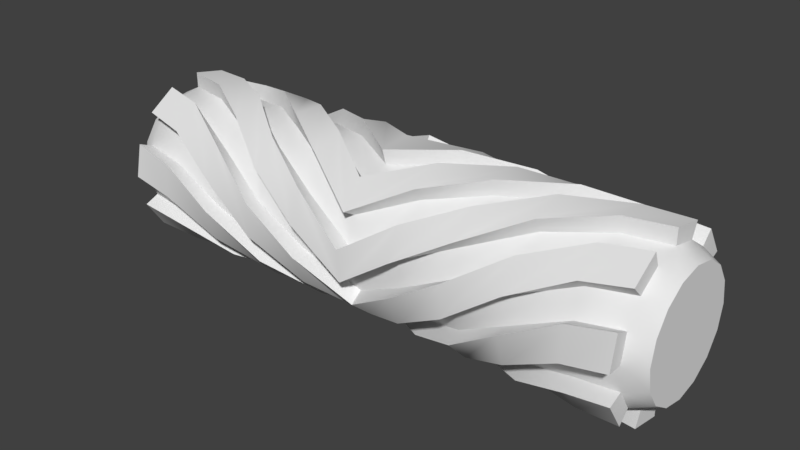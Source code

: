 # Source: Shredder.blend  (saved by Blender 2.79.0; exported with 4.5.12 LTS)
import bpy
from mathutils import Matrix  # noqa: F401  (used for matrix-valued properties, if any)

bpy.ops.wm.read_factory_settings(use_empty=True)
scene = bpy.context.scene
scene.name = 'Scene'

# ---- collections
col_collection_1 = bpy.data.collections.new('Collection 1'); scene.collection.children.link(col_collection_1)

# ---- world
world_world = bpy.data.worlds.new('World'); scene.world = world_world
world_world.color = (0.05088, 0.05088, 0.05088)
world_world.use_sun_shadow = False
world_world.sun_shadow_jitter_overblur = 0.0
world_world.cycles.sampling_method = 'MANUAL'

# ---- meshes
me_cylinder = bpy.data.meshes.new('Cylinder')
me_cylinder.from_pydata([(4.089, -0.3297, 0.7959), (3.817, 0.0, 1.0), (4.089, -0.6091, 0.6091), (3.817, 0.3827, 0.9239), (4.089, -0.7959, 0.3297), (3.817, 0.7071, 0.7071), (4.089, -0.8614, -1.239e-08), (3.817, 0.9239, 0.3827), (4.089, -0.7959, -0.3297), (3.817, 1.0, 0.0), (4.089, -0.6091, -0.6091), (3.817, 0.9239, -0.3827), (4.089, -0.3297, -0.7959), (3.817, 0.7071, -0.7071), (4.089, 2.478e-08, -0.8614), (3.817, 0.3827, -0.9239), (4.089, 0.3297, -0.7959), (3.817, 0.0, -1.0), (4.089, 0.6091, -0.6091), (3.817, -0.3827, -0.9239), (4.089, 0.7959, -0.3297), (3.817, -0.7071, -0.7071), (4.089, 0.8614, -1.239e-08), (3.817, -0.9239, -0.3827), (4.089, 0.7959, 0.3297), (3.817, -1.0, 0.0), (4.089, 0.6091, 0.6091), (3.817, -0.9239, 0.3827), (4.089, 2.478e-08, 0.8614), (3.817, -0.7071, 0.7071), (4.089, 0.3297, 0.7959), (3.817, -0.3827, 0.9239), (-3.553e-15, -0.961, -0.2767), (-3.553e-15, -0.9937, 0.1121), (-2.384e-07, -0.8752, 0.4838), (-2.384e-07, -0.6234, 0.7819), (-3.553e-15, -0.2767, 0.961), (-3.553e-15, 0.1121, 0.9937), (-3.553e-15, 0.4838, 0.8752), (-3.553e-15, 0.7819, 0.6234), (-3.553e-15, 0.961, 0.2767), (-3.553e-15, 0.9937, -0.1121), (-3.553e-15, 0.8752, -0.4838), (-3.553e-15, 0.6234, -0.7819), (-3.553e-15, 0.2767, -0.961), (-3.553e-15, -0.1121, -0.9937), (-3.553e-15, -0.4838, -0.8752), (-2.384e-07, -0.7819, -0.6234), (0.8, -0.9839, 0.1788), (1.6, -0.8245, 0.5659), (2.4, -0.4632, 0.8862), (3.2, -0.1042, 0.9946), (3.2, 0.2843, 0.9587), (2.4, -0.0888, 0.996), (1.6, -0.5451, 0.8384), (0.8, -0.8406, 0.5417), (3.2, 0.6296, 0.777), (2.4, 0.2991, 0.9542), (1.6, -0.1828, 0.9832), (0.8, -0.5693, 0.8221), (3.2, 0.879, 0.4769), (2.4, 0.6415, 0.7671), (1.6, 0.2074, 0.9783), (0.8, -0.2113, 0.9774), (3.2, 0.9946, 0.1042), (2.4, 0.8862, 0.4632), (1.6, 0.5659, 0.8245), (0.8, 0.1788, 0.9839), (3.2, 0.9587, -0.2843), (2.4, 0.996, 0.0888), (1.6, 0.8384, 0.5451), (0.8, 0.5417, 0.8406), (3.2, 0.777, -0.6296), (2.4, 0.9542, -0.2991), (1.6, 0.9832, 0.1828), (0.8, 0.8221, 0.5693), (3.2, 0.4769, -0.879), (2.4, 0.7671, -0.6415), (1.6, 0.9783, -0.2074), (0.8, 0.9774, 0.2113), (3.2, 0.1042, -0.9946), (2.4, 0.4632, -0.8862), (1.6, 0.8245, -0.5659), (0.8, 0.9839, -0.1788), (3.2, -0.2843, -0.9587), (2.4, 0.0888, -0.996), (1.6, 0.5451, -0.8384), (0.8, 0.8406, -0.5417), (3.2, -0.6296, -0.777), (2.4, -0.2991, -0.9542), (1.6, 0.1828, -0.9832), (0.8, 0.5693, -0.8221), (3.2, -0.879, -0.4769), (2.4, -0.6415, -0.7671), (1.6, -0.2074, -0.9783), (0.8, 0.2113, -0.9774), (3.2, -0.9946, -0.1042), (2.4, -0.8862, -0.4632), (1.6, -0.5659, -0.8245), (0.8, -0.1788, -0.9839), (3.2, -0.9587, 0.2843), (2.4, -0.996, -0.0888), (1.6, -0.8384, -0.5451), (0.8, -0.5417, -0.8406), (3.2, -0.777, 0.6296), (2.4, -0.9542, 0.2991), (1.6, -0.9832, -0.1828), (0.8, -0.8221, -0.5693), (3.2, -0.4769, 0.879), (2.4, -0.7671, 0.6415), (1.6, -0.9783, 0.2074), (0.8, -0.9774, -0.2113), (3.817, 0.4685, 1.131), (3.817, -1.371e-08, 1.224), (3.2, -0.1276, 1.218), (3.817, 1.131, 0.4685), (3.817, 0.8657, 0.8657), (3.817, 1.131, -0.4685), (3.817, 1.224, -1.569e-09), (3.817, 0.4685, -1.131), (3.817, 0.8657, -0.8657), (3.817, -0.4685, -1.131), (3.817, -1.371e-08, -1.224), (3.817, -1.131, -0.4685), (3.817, -0.8657, -0.8657), (3.817, -1.131, 0.4685), (3.817, -1.224, -1.569e-09), (3.817, -0.4685, 1.131), (3.817, -0.8657, 0.8657), (0.8, -1.029, 0.6632), (0.0, -1.217, 0.1373), (0.8, -0.697, 1.007), (-2.384e-07, -1.071, 0.5924), (0.8, -0.2587, 1.197), (-2.384e-07, -0.7632, 0.9573), (0.8, 0.2189, 1.205), (0.0, -0.3388, 1.177), (0.8, 0.6632, 1.029), (0.0, 0.1373, 1.217), (0.8, 1.007, 0.697), (0.0, 0.5924, 1.071), (0.8, 1.197, 0.2587), (0.8, 1.205, -0.2189), (0.8, 1.029, -0.6632), (0.0, 1.217, -0.1373), (0.8, 0.697, -1.007), (0.8, 0.2587, -1.197), (0.0, 0.7632, -0.9573), (0.8, -0.2189, -1.205), (0.0, 0.3388, -1.177), (0.8, -0.6632, -1.029), (0.8, -1.007, -0.697), (0.8, -1.197, -0.2587), (-2.384e-07, -0.9573, -0.7632), (0.0, -1.177, -0.3388), (0.8, -1.205, 0.2189), (1.6, -1.009, 0.6929), (2.4, -0.5671, 1.085), (3.2, 0.3481, 1.174), (2.4, -0.1087, 1.219), (1.6, -0.6674, 1.026), (3.2, 0.7708, 0.9512), (2.4, 0.3662, 1.168), (1.6, -0.2238, 1.204), (3.2, 1.076, 0.5839), (2.4, 0.7854, 0.9392), (1.6, 0.2539, 1.198), (3.2, 1.218, 0.1276), (2.4, 1.085, 0.5671), (1.6, 0.6929, 1.009), (3.2, 1.174, -0.3481), (2.4, 1.219, 0.1087), (1.6, 1.026, 0.6674), (3.2, 0.9512, -0.7708), (2.4, 1.168, -0.3662), (1.6, 1.204, 0.2238), (3.2, 0.5839, -1.076), (2.4, 0.9392, -0.7854), (1.6, 1.198, -0.2539), (3.2, 0.1276, -1.218), (2.4, 0.5671, -1.085), (1.6, 1.009, -0.6929), (3.2, -0.3481, -1.174), (2.4, 0.1087, -1.219), (1.6, 0.6674, -1.026), (3.2, -0.7708, -0.9512), (2.4, -0.3662, -1.168), (1.6, 0.2238, -1.204), (3.2, -1.076, -0.5839), (2.4, -0.7854, -0.9392), (1.6, -0.2539, -1.198), (3.2, -1.218, -0.1276), (2.4, -1.085, -0.5671), (1.6, -0.6929, -1.009), (3.2, -1.174, 0.3481), (2.4, -1.219, -0.1087), (1.6, -1.026, -0.6674), (3.2, -0.9512, 0.7708), (2.4, -1.168, 0.3662), (1.6, -1.204, -0.2238), (3.2, -0.5839, 1.076), (2.4, -0.9392, 0.7854), (1.6, -1.198, 0.2539), (-4.089, -0.3297, 0.7959), (-3.817, 0.0, 1.0), (-4.089, -0.6091, 0.6091), (-3.817, 0.3827, 0.9239), (-4.089, -0.7959, 0.3297), (-3.817, 0.7071, 0.7071), (-4.089, -0.8614, -1.032e-08), (-3.817, 0.9239, 0.3827), (-4.089, -0.7959, -0.3297), (-3.817, 1.0, 0.0), (-4.089, -0.6091, -0.6091), (-3.817, 0.9239, -0.3827), (-4.089, -0.3297, -0.7959), (-3.817, 0.7071, -0.7071), (-4.089, 2.478e-08, -0.8614), (-3.817, 0.3827, -0.9239), (-4.089, 0.3297, -0.7959), (-3.817, 0.0, -1.0), (-4.089, 0.6091, -0.6091), (-3.817, -0.3827, -0.9239), (-4.089, 0.7959, -0.3297), (-3.817, -0.7071, -0.7071), (-4.089, 0.8614, -1.032e-08), (-3.817, -0.9239, -0.3827), (-4.089, 0.7959, 0.3297), (-3.817, -1.0, 0.0), (-4.089, 0.6091, 0.6091), (-3.817, -0.9239, 0.3827), (-4.089, 2.478e-08, 0.8614), (-3.817, -0.7071, 0.7071), (-4.089, 0.3297, 0.7959), (-3.817, -0.3827, 0.9239), (-0.8, -0.9839, 0.1788), (-1.6, -0.8245, 0.5659), (-2.4, -0.4632, 0.8862), (-3.2, -0.1042, 0.9946), (-3.2, 0.2843, 0.9587), (-2.4, -0.0888, 0.996), (-1.6, -0.5451, 0.8384), (-0.8, -0.8406, 0.5417), (-3.2, 0.6296, 0.777), (-2.4, 0.2991, 0.9542), (-1.6, -0.1828, 0.9832), (-0.8, -0.5693, 0.8221), (-3.2, 0.879, 0.4769), (-2.4, 0.6415, 0.7671), (-1.6, 0.2074, 0.9783), (-0.8, -0.2113, 0.9774), (-3.2, 0.9946, 0.1042), (-2.4, 0.8862, 0.4632), (-1.6, 0.5659, 0.8245), (-0.8, 0.1788, 0.9839), (-3.2, 0.9587, -0.2843), (-2.4, 0.996, 0.0888), (-1.6, 0.8384, 0.5451), (-0.8, 0.5417, 0.8406), (-3.2, 0.777, -0.6296), (-2.4, 0.9542, -0.2991), (-1.6, 0.9832, 0.1828), (-0.8, 0.8221, 0.5693), (-3.2, 0.4769, -0.879), (-2.4, 0.7671, -0.6415), (-1.6, 0.9783, -0.2074), (-0.8, 0.9774, 0.2113), (-3.2, 0.1042, -0.9946), (-2.4, 0.4632, -0.8862), (-1.6, 0.8245, -0.5659), (-0.8, 0.9839, -0.1788), (-3.2, -0.2843, -0.9587), (-2.4, 0.0888, -0.996), (-1.6, 0.5451, -0.8384), (-0.8, 0.8406, -0.5417), (-3.2, -0.6296, -0.777), (-2.4, -0.2991, -0.9542), (-1.6, 0.1828, -0.9832), (-0.8, 0.5693, -0.8221), (-3.2, -0.879, -0.4769), (-2.4, -0.6415, -0.7671), (-1.6, -0.2074, -0.9783), (-0.8, 0.2113, -0.9774), (-3.2, -0.9946, -0.1042), (-2.4, -0.8862, -0.4632), (-1.6, -0.5659, -0.8245), (-0.8, -0.1788, -0.9839), (-3.2, -0.9587, 0.2843), (-2.4, -0.996, -0.0888), (-1.6, -0.8384, -0.5451), (-0.8, -0.5417, -0.8406), (-3.2, -0.777, 0.6296), (-2.4, -0.9542, 0.2991), (-1.6, -0.9832, -0.1828), (-0.8, -0.8221, -0.5693), (-3.2, -0.4769, 0.879), (-2.4, -0.7671, 0.6415), (-1.6, -0.9783, 0.2074), (-0.8, -0.9774, -0.2113), (-3.817, 0.4685, 1.131), (-3.817, -1.371e-08, 1.224), (-3.2, -0.1276, 1.218), (-3.817, 1.131, 0.4685), (-3.817, 0.8657, 0.8657), (-3.817, 1.131, -0.4685), (-3.817, 1.224, -1.569e-09), (-3.817, 0.4685, -1.131), (-3.817, 0.8657, -0.8657), (-3.817, -0.4685, -1.131), (-3.817, -1.371e-08, -1.224), (-3.817, -1.131, -0.4685), (-3.817, -0.8657, -0.8657), (-3.817, -1.131, 0.4685), (-3.817, -1.224, -1.569e-09), (-3.817, -0.4685, 1.131), (-3.817, -0.8657, 0.8657), (-0.8, -1.029, 0.6632), (-0.8, -0.697, 1.007), (-0.8, -0.2587, 1.197), (-0.8, 0.2189, 1.205), (-0.8, 0.6632, 1.029), (-0.8, 1.007, 0.697), (-0.8, 1.197, 0.2587), (0.0, 0.9573, 0.7632), (-0.8, 1.205, -0.2189), (0.0, 1.177, 0.3388), (-0.8, 1.029, -0.6632), (-0.8, 0.697, -1.007), (0.0, 1.071, -0.5924), (-0.8, 0.2587, -1.197), (-0.8, -0.2189, -1.205), (-0.8, -0.6632, -1.029), (0.0, -0.1373, -1.217), (-0.8, -1.007, -0.697), (0.0, -0.5924, -1.071), (-0.8, -1.197, -0.2587), (-0.8, -1.205, 0.2189), (-1.6, -1.009, 0.6929), (-2.4, -0.5671, 1.085), (-3.2, 0.3481, 1.174), (-2.4, -0.1087, 1.219), (-1.6, -0.6674, 1.026), (-3.2, 0.7708, 0.9512), (-2.4, 0.3662, 1.168), (-1.6, -0.2238, 1.204), (-3.2, 1.076, 0.5839), (-2.4, 0.7854, 0.9392), (-1.6, 0.2539, 1.198), (-3.2, 1.218, 0.1276), (-2.4, 1.085, 0.5671), (-1.6, 0.6929, 1.009), (-3.2, 1.174, -0.3481), (-2.4, 1.219, 0.1087), (-1.6, 1.026, 0.6674), (-3.2, 0.9512, -0.7708), (-2.4, 1.168, -0.3662), (-1.6, 1.204, 0.2238), (-3.2, 0.5839, -1.076), (-2.4, 0.9392, -0.7854), (-1.6, 1.198, -0.2539), (-3.2, 0.1276, -1.218), (-2.4, 0.5671, -1.085), (-1.6, 1.009, -0.6929), (-3.2, -0.3481, -1.174), (-2.4, 0.1087, -1.219), (-1.6, 0.6674, -1.026), (-3.2, -0.7708, -0.9512), (-2.4, -0.3662, -1.168), (-1.6, 0.2238, -1.204), (-3.2, -1.076, -0.5839), (-2.4, -0.7854, -0.9392), (-1.6, -0.2539, -1.198), (-3.2, -1.218, -0.1276), (-2.4, -1.085, -0.5671), (-1.6, -0.6929, -1.009), (-3.2, -1.174, 0.3481), (-2.4, -1.219, -0.1087), (-1.6, -1.026, -0.6674), (-3.2, -0.9512, 0.7708), (-2.4, -1.168, 0.3662), (-1.6, -1.204, -0.2238), (-3.2, -0.5839, 1.076), (-2.4, -0.9392, 0.7854), (-1.6, -1.198, 0.2539)], [], [(23, 92, 188, 123), (52, 3, 5, 56), (60, 7, 9, 64), (65, 64, 167, 168), (68, 11, 13, 72), (91, 90, 187, 145), (76, 15, 17, 80), (29, 31, 127, 128), (84, 19, 21, 88), (64, 9, 118, 167), (92, 23, 25, 96), (90, 89, 186, 187), (100, 27, 29, 104), (7, 5, 26, 24), (108, 31, 1, 51), (21, 19, 12, 10), (30, 28, 0, 2, 4, 6, 8, 10, 12, 14, 16, 18, 20, 22, 24, 26), (17, 15, 16, 14), (3, 1, 28, 30), (27, 25, 6, 4), (13, 11, 20, 18), (23, 21, 10, 8), (1, 31, 0, 28), (9, 7, 24, 22), (19, 17, 14, 12), (29, 27, 4, 2), (5, 3, 30, 26), (15, 13, 18, 16), (25, 23, 8, 6), (11, 9, 22, 20), (31, 29, 2, 0), (47, 111, 48, 32), (111, 110, 49, 48), (110, 109, 50, 49), (109, 108, 51, 50), (62, 63, 133, 166), (89, 88, 185, 186), (61, 62, 166, 165), (88, 21, 124, 185), (45, 103, 107, 46), (103, 102, 106, 107), (102, 101, 105, 106), (101, 100, 104, 105), (60, 61, 165, 164), (86, 87, 143, 184), (9, 11, 117, 118), (43, 95, 99, 44), (95, 94, 98, 99), (94, 93, 97, 98), (93, 92, 96, 97), (7, 60, 164, 115), (85, 86, 184, 183), (59, 58, 163, 131), (41, 87, 91, 42), (87, 86, 90, 91), (86, 85, 89, 90), (85, 84, 88, 89), (84, 85, 183, 182), (110, 111, 152, 202), (25, 27, 125, 126), (58, 57, 162, 163), (39, 79, 83, 40), (79, 78, 82, 83), (78, 77, 81, 82), (77, 76, 80, 81), (19, 84, 182, 121), (109, 110, 202, 201), (111, 47, 153, 152), (57, 56, 161, 162), (37, 71, 75, 38), (71, 70, 74, 75), (70, 69, 73, 74), (69, 68, 72, 73), (83, 82, 181, 142), (108, 109, 201, 200), (46, 107, 151, 334), (56, 5, 116, 161), (35, 63, 67, 36), (63, 62, 66, 67), (62, 61, 65, 66), (61, 60, 64, 65), (82, 81, 180, 181), (31, 108, 200, 127), (103, 45, 332, 150), (54, 55, 129, 160), (33, 55, 59, 34), (55, 54, 58, 59), (54, 53, 57, 58), (53, 52, 56, 57), (81, 80, 179, 180), (5, 7, 115, 116), (107, 106, 199, 151), (44, 99, 148, 149), (114, 113, 112, 158), (161, 116, 115, 164), (167, 118, 117, 170), (173, 120, 119, 176), (179, 122, 121, 182), (185, 124, 123, 188), (191, 126, 125, 194), (197, 128, 127, 200), (334, 151, 152, 153), (151, 199, 202, 152), (199, 198, 201, 202), (198, 197, 200, 201), (149, 148, 150, 332), (148, 193, 196, 150), (193, 192, 195, 196), (192, 191, 194, 195), (328, 145, 146, 147), (145, 187, 190, 146), (187, 186, 189, 190), (186, 185, 188, 189), (325, 142, 143, 144), (142, 181, 184, 143), (181, 180, 183, 184), (180, 179, 182, 183), (140, 139, 141, 323), (139, 175, 178, 141), (175, 174, 177, 178), (174, 173, 176, 177), (136, 135, 137, 138), (135, 169, 172, 137), (169, 168, 171, 172), (168, 167, 170, 171), (132, 131, 133, 134), (131, 163, 166, 133), (163, 162, 165, 166), (162, 161, 164, 165), (154, 155, 129, 130), (155, 156, 160, 129), (156, 157, 159, 160), (157, 114, 158, 159), (66, 65, 168, 169), (13, 15, 119, 120), (92, 93, 189, 188), (67, 66, 169, 135), (93, 94, 190, 189), (11, 68, 170, 117), (94, 95, 146, 190), (68, 69, 171, 170), (55, 33, 130, 129), (96, 25, 126, 191), (69, 70, 172, 171), (34, 59, 131, 132), (97, 96, 191, 192), (70, 71, 137, 172), (63, 35, 134, 133), (98, 97, 192, 193), (72, 13, 120, 173), (36, 67, 135, 136), (17, 19, 121, 122), (99, 98, 193, 148), (73, 72, 173, 174), (71, 37, 138, 137), (27, 100, 194, 125), (1, 3, 112, 113), (74, 73, 174, 175), (32, 48, 155, 154), (38, 75, 139, 140), (100, 101, 195, 194), (51, 1, 113, 114), (75, 74, 175, 139), (48, 49, 156, 155), (79, 39, 323, 141), (101, 102, 196, 195), (15, 76, 176, 119), (49, 50, 157, 156), (40, 83, 142, 325), (102, 103, 150, 196), (76, 77, 177, 176), (50, 51, 114, 157), (87, 41, 144, 143), (104, 29, 128, 197), (77, 78, 178, 177), (3, 52, 158, 112), (42, 91, 145, 328), (21, 23, 123, 124), (105, 104, 197, 198), (78, 79, 141, 178), (52, 53, 159, 158), (95, 43, 147, 146), (106, 105, 198, 199), (80, 17, 122, 179), (53, 54, 160, 159), (226, 310, 369, 279), (239, 243, 208, 206), (247, 251, 212, 210), (252, 349, 348, 251), (255, 259, 216, 214), (278, 327, 368, 277), (263, 267, 220, 218), (232, 315, 314, 234), (271, 275, 224, 222), (251, 348, 305, 212), (279, 283, 228, 226), (277, 368, 367, 276), (287, 291, 232, 230), (210, 227, 229, 208), (295, 238, 204, 234), (224, 213, 215, 222), (233, 229, 227, 225, 223, 221, 219, 217, 215, 213, 211, 209, 207, 205, 203, 231), (220, 217, 219, 218), (206, 233, 231, 204), (230, 207, 209, 228), (216, 221, 223, 214), (226, 211, 213, 224), (204, 231, 203, 234), (212, 225, 227, 210), (222, 215, 217, 220), (232, 205, 207, 230), (208, 229, 233, 206), (218, 219, 221, 216), (228, 209, 211, 226), (214, 223, 225, 212), (234, 203, 205, 232), (47, 32, 235, 298), (298, 235, 236, 297), (297, 236, 237, 296), (296, 237, 238, 295), (249, 347, 318, 250), (276, 367, 366, 275), (248, 346, 347, 249), (275, 366, 311, 224), (45, 46, 294, 290), (290, 294, 293, 289), (289, 293, 292, 288), (288, 292, 291, 287), (247, 345, 346, 248), (273, 365, 326, 274), (212, 305, 304, 214), (43, 44, 286, 282), (282, 286, 285, 281), (281, 285, 284, 280), (280, 284, 283, 279), (210, 302, 345, 247), (272, 364, 365, 273), (246, 317, 344, 245), (41, 42, 278, 274), (274, 278, 277, 273), (273, 277, 276, 272), (272, 276, 275, 271), (271, 363, 364, 272), (297, 383, 335, 298), (228, 313, 312, 230), (245, 344, 343, 244), (39, 40, 270, 266), (266, 270, 269, 265), (265, 269, 268, 264), (264, 268, 267, 263), (222, 308, 363, 271), (296, 382, 383, 297), (298, 335, 153, 47), (244, 343, 342, 243), (37, 38, 262, 258), (258, 262, 261, 257), (257, 261, 260, 256), (256, 260, 259, 255), (270, 324, 362, 269), (295, 381, 382, 296), (46, 334, 333, 294), (243, 342, 303, 208), (35, 36, 254, 250), (250, 254, 253, 249), (249, 253, 252, 248), (248, 252, 251, 247), (269, 362, 361, 268), (234, 314, 381, 295), (290, 331, 332, 45), (241, 341, 316, 242), (33, 34, 246, 242), (242, 246, 245, 241), (241, 245, 244, 240), (240, 244, 243, 239), (268, 361, 360, 267), (208, 303, 302, 210), (294, 333, 380, 293), (44, 149, 330, 286), (301, 339, 299, 300), (342, 345, 302, 303), (348, 351, 304, 305), (354, 357, 306, 307), (360, 363, 308, 309), (366, 369, 310, 311), (372, 375, 312, 313), (378, 381, 314, 315), (334, 153, 335, 333), (333, 335, 383, 380), (380, 383, 382, 379), (379, 382, 381, 378), (149, 332, 331, 330), (330, 331, 377, 374), (374, 377, 376, 373), (373, 376, 375, 372), (328, 147, 329, 327), (327, 329, 371, 368), (368, 371, 370, 367), (367, 370, 369, 366), (325, 144, 326, 324), (324, 326, 365, 362), (362, 365, 364, 361), (361, 364, 363, 360), (140, 323, 322, 321), (321, 322, 359, 356), (356, 359, 358, 355), (355, 358, 357, 354), (136, 138, 320, 319), (319, 320, 353, 350), (350, 353, 352, 349), (349, 352, 351, 348), (132, 134, 318, 317), (317, 318, 347, 344), (344, 347, 346, 343), (343, 346, 345, 342), (154, 130, 316, 336), (336, 316, 341, 337), (337, 341, 340, 338), (338, 340, 339, 301), (253, 350, 349, 252), (216, 307, 306, 218), (279, 369, 370, 280), (254, 319, 350, 253), (280, 370, 371, 281), (214, 304, 351, 255), (281, 371, 329, 282), (255, 351, 352, 256), (242, 316, 130, 33), (283, 372, 313, 228), (256, 352, 353, 257), (34, 132, 317, 246), (284, 373, 372, 283), (257, 353, 320, 258), (250, 318, 134, 35), (285, 374, 373, 284), (259, 354, 307, 216), (36, 136, 319, 254), (220, 309, 308, 222), (286, 330, 374, 285), (260, 355, 354, 259), (258, 320, 138, 37), (230, 312, 375, 287), (204, 300, 299, 206), (261, 356, 355, 260), (32, 154, 336, 235), (38, 140, 321, 262), (287, 375, 376, 288), (238, 301, 300, 204), (262, 321, 356, 261), (235, 336, 337, 236), (266, 322, 323, 39), (288, 376, 377, 289), (218, 306, 357, 263), (236, 337, 338, 237), (40, 325, 324, 270), (289, 377, 331, 290), (263, 357, 358, 264), (237, 338, 301, 238), (274, 326, 144, 41), (291, 378, 315, 232), (264, 358, 359, 265), (206, 299, 339, 239), (42, 328, 327, 278), (224, 311, 310, 226), (292, 379, 378, 291), (265, 359, 322, 266), (239, 339, 340, 240), (282, 329, 147, 43), (293, 380, 379, 292), (267, 360, 309, 220), (240, 340, 341, 241)])
me_cylinder.polygons.foreach_set('use_smooth', [1, 1, 1, 1, 1, 1, 1, 1, 1, 1, 1, 1, 1, 1, 1, 1, 0, 1, 1, 1, 1, 1, 1, 1, 1, 1, 1, 1, 1, 1, 1, 1, 1, 1, 1, 1, 1, 1, 1, 1, 1, 1, 1, 1, 1, 1, 1, 1, 1, 1, 1, 1, 1, 1, 1, 1, 1, 1, 1, 1, 1, 1, 1, 1, 1, 1, 1, 1, 1, 1, 1, 1, 1, 1, 1, 1, 1, 1, 1, 1, 1, 1, 1, 1, 1, 1, 1, 1, 1, 1, 1, 1, 1, 1, 1, 1, 1, 1, 1, 1, 1, 1, 1, 1, 1, 1, 1, 1, 1, 1, 1, 1, 1, 1, 1, 1, 1, 1, 1, 1, 1, 1, 1, 1, 1, 1, 1, 1, 1, 1, 1, 1, 1, 1, 1, 1, 1, 1, 1, 1, 1, 1, 1, 1, 1, 1, 1, 1, 1, 1, 1, 1, 1, 1, 1, 1, 1, 1, 1, 1, 1, 1, 1, 1, 1, 1, 1, 1, 1, 1, 1, 1, 1, 1, 1, 1, 1, 1, 1, 1, 1, 1, 1, 1, 1, 1, 1, 1, 1, 1, 1, 1, 1, 1, 1, 1, 1, 1, 1, 1, 1, 0, 1, 1, 1, 1, 1, 1, 1, 1, 1, 1, 1, 1, 1, 1, 1, 1, 1, 1, 1, 1, 1, 1, 1, 1, 1, 1, 1, 1, 1, 1, 1, 1, 1, 1, 1, 1, 1, 1, 1, 1, 1, 1, 1, 1, 1, 1, 1, 1, 1, 1, 1, 1, 1, 1, 1, 1, 1, 1, 1, 1, 1, 1, 1, 1, 1, 1, 1, 1, 1, 1, 1, 1, 1, 1, 1, 1, 1, 1, 1, 1, 1, 1, 1, 1, 1, 1, 1, 1, 1, 1, 1, 1, 1, 1, 1, 1, 1, 1, 1, 1, 1, 1, 1, 1, 1, 1, 1, 1, 1, 1, 1, 1, 1, 1, 1, 1, 1, 1, 1, 1, 1, 1, 1, 1, 1, 1, 1, 1, 1, 1, 1, 1, 1, 1, 1, 1, 1, 1, 1, 1, 1, 1, 1, 1, 1, 1, 1, 1, 1, 1, 1, 1, 1, 1, 1, 1, 1, 1, 1, 1, 1, 1, 1, 1, 1, 1, 1, 1])
me_cylinder.use_remesh_preserve_volume = False
me_cylinder.use_remesh_preserve_attributes = False
me_cylinder.use_mirror_vertex_groups = False
me_cylinder.update()

# ---- objects
ob_shredder = bpy.data.objects.new('Shredder', me_cylinder)

# ---- transforms, parenting, visibility, modifiers, constraints
ob_shredder.location = (0.0, 0.0, 0.0)
ob_shredder.lineart.crease_threshold = 0.0
_m = ob_shredder.modifiers.new('EdgeSplit', 'EDGE_SPLIT')

# ---- collection membership
col_collection_1.objects.link(ob_shredder)

# ---- scene / render settings (as saved in the file)
scene.frame_start = 1; scene.frame_end = 250; scene.frame_set(1)
scene.render.engine = 'CYCLES'
scene.render.resolution_percentage = 50
scene.render.dither_intensity = 0.0
scene.cycles.use_denoising = False
scene.cycles.samples = 128
scene.cycles.sampling_pattern = 'TABULATED_SOBOL'
scene.cycles.use_adaptive_sampling = False
scene.cycles.use_light_tree = False
scene.cycles.blur_glossy = 0.0
scene.cycles.sample_clamp_indirect = 0.0
scene.view_settings.view_transform = 'Standard'
bpy.context.view_layer.update()

# ---- added for rendering (the .blend has no active camera and no usable light): camera, sun
cam_auto = bpy.data.cameras.new('AutoCamera')
cam_auto.lens = 50.0
cam_auto.sensor_width = 36.0
cam_auto.clip_end = 1000.0
ob_auto_camera = bpy.data.objects.new('AutoCamera', cam_auto)
scene.collection.objects.link(ob_auto_camera)
ob_auto_camera.location = (8.21751, -9.86101, 6.57401)
ob_auto_camera.rotation_euler = (1.09748, -7.21219e-08, 0.694738)
scene.camera = ob_auto_camera
light_auto_sun = bpy.data.lights.new('AutoSun', 'SUN')
light_auto_sun.energy = 3.0
light_auto_sun.angle = 0.0523599
ob_auto_sun = bpy.data.objects.new('AutoSun', light_auto_sun)
scene.collection.objects.link(ob_auto_sun)
ob_auto_sun.rotation_euler = (0.872665, 0.174533, 0.523599)
bpy.context.view_layer.update()
